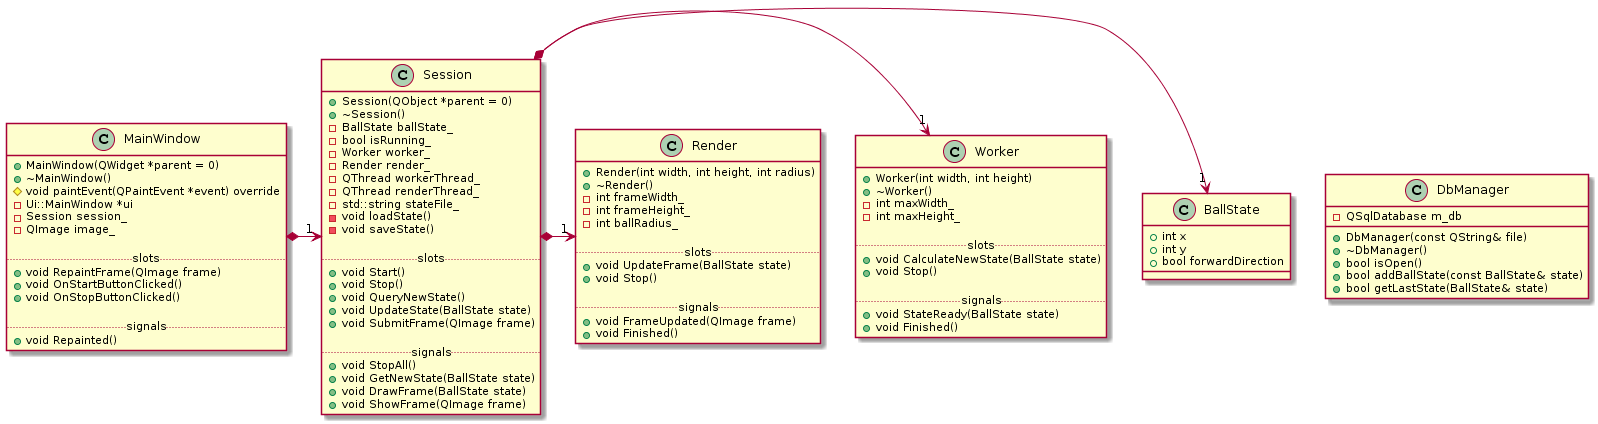

The diagram above was rendered by PlantUML. Its source (embedded in the PNG):
@startuml
class Session{
    + Session(QObject *parent = 0)
    + ~Session()
    - BallState ballState_
    - bool isRunning_
    - Worker worker_
    - Render render_
    - QThread workerThread_
    - QThread renderThread_
    - std::string stateFile_
    - void loadState()
    - void saveState()

.. slots ..
    + void Start()
    + void Stop()
    + void QueryNewState()
    + void UpdateState(BallState state)
    + void SubmitFrame(QImage frame)

.. signals ..
    + void StopAll()
    + void GetNewState(BallState state)
    + void DrawFrame(BallState state)
    + void ShowFrame(QImage frame)
}

class Worker{
    + Worker(int width, int height)
    + ~Worker()
    - int maxWidth_
    - int maxHeight_

.. slots ..
    + void CalculateNewState(BallState state)
    + void Stop()

.. signals ..
    + void StateReady(BallState state)
    + void Finished()
}

class Render{
    + Render(int width, int height, int radius)
    + ~Render()
    - int frameWidth_
    - int frameHeight_
    - int ballRadius_

.. slots ..
    + void UpdateFrame(BallState state)
    + void Stop()

.. signals ..
    + void FrameUpdated(QImage frame)
    + void Finished()
}

class MainWindow {
    + MainWindow(QWidget *parent = 0)
    + ~MainWindow()
    # void paintEvent(QPaintEvent *event) override
    - Ui::MainWindow *ui
    - Session session_
    - QImage image_

.. slots ..
    + void RepaintFrame(QImage frame)
    + void OnStartButtonClicked()
    + void OnStopButtonClicked()

.. signals ..
    + void Repainted()
}

class BallState {
    + int x
    + int y
    + bool forwardDirection
}

class DbManager {
    + DbManager(const QString& file)
    + ~DbManager()
    + bool isOpen()
    + bool addBallState(const BallState& state)
    + bool getLastState(BallState& state)
    - QSqlDatabase m_db
}

Session  *-> "1" BallState
Session  *-> "1" Worker
Session  *-> "1" Render
MainWindow  *-> "1" Session
@enduml